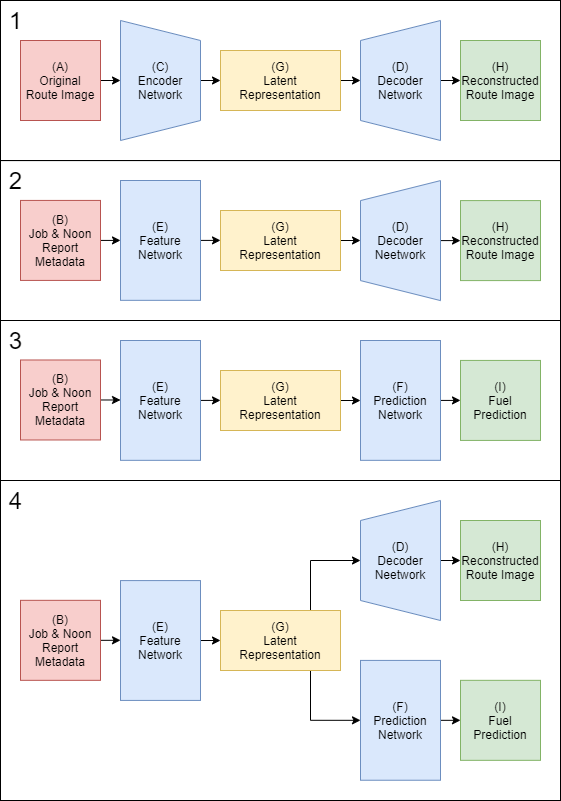

The diagram above was exported from draw.io. Its source (the exported page's mxGraphModel, read from the mxfile embedded in the PNG):
<mxGraphModel dx="1218" dy="1172" grid="1" gridSize="10" guides="1" tooltips="1" connect="1" arrows="1" fold="1" page="1" pageScale="1" pageWidth="850" pageHeight="1100" math="0" shadow="0">
  <root>
    <mxCell id="0" />
    <mxCell id="1" parent="0" />
    <mxCell id="UKy_9MbqLVuHlTLLobCk-67" value="&lt;font style=&quot;font-size: 24px&quot;&gt;&amp;nbsp;4&lt;/font&gt;" style="rounded=0;whiteSpace=wrap;html=1;align=left;verticalAlign=top;" vertex="1" parent="1">
      <mxGeometry x="40" y="520" width="560" height="320" as="geometry" />
    </mxCell>
    <mxCell id="UKy_9MbqLVuHlTLLobCk-66" value="&lt;font style=&quot;font-size: 24px&quot;&gt;&amp;nbsp;3&lt;/font&gt;" style="rounded=0;whiteSpace=wrap;html=1;align=left;verticalAlign=top;" vertex="1" parent="1">
      <mxGeometry x="40" y="360" width="560" height="160" as="geometry" />
    </mxCell>
    <mxCell id="UKy_9MbqLVuHlTLLobCk-65" value="&lt;font style=&quot;font-size: 24px&quot;&gt;&amp;nbsp;2&lt;/font&gt;" style="rounded=0;whiteSpace=wrap;html=1;align=left;verticalAlign=top;" vertex="1" parent="1">
      <mxGeometry x="40" y="200.09" width="560" height="159.91" as="geometry" />
    </mxCell>
    <mxCell id="UKy_9MbqLVuHlTLLobCk-64" value="&lt;font style=&quot;font-size: 24px&quot;&gt;&amp;nbsp;1&lt;/font&gt;" style="rounded=0;whiteSpace=wrap;html=1;align=left;verticalAlign=top;" vertex="1" parent="1">
      <mxGeometry x="40" y="40" width="560" height="160" as="geometry" />
    </mxCell>
    <mxCell id="UKy_9MbqLVuHlTLLobCk-12" style="edgeStyle=orthogonalEdgeStyle;rounded=0;orthogonalLoop=1;jettySize=auto;html=1;exitX=0.5;exitY=1;exitDx=0;exitDy=0;entryX=0;entryY=0.5;entryDx=0;entryDy=0;" edge="1" parent="1" source="UKy_9MbqLVuHlTLLobCk-2" target="UKy_9MbqLVuHlTLLobCk-11">
      <mxGeometry relative="1" as="geometry" />
    </mxCell>
    <mxCell id="UKy_9MbqLVuHlTLLobCk-2" value="(D)&lt;br&gt;Decoder Network" style="shape=trapezoid;perimeter=trapezoidPerimeter;whiteSpace=wrap;html=1;fixedSize=1;rotation=0;direction=north;fillColor=#dae8fc;strokeColor=#6c8ebf;" vertex="1" parent="1">
      <mxGeometry x="400" y="60" width="80" height="120" as="geometry" />
    </mxCell>
    <mxCell id="UKy_9MbqLVuHlTLLobCk-40" style="edgeStyle=orthogonalEdgeStyle;rounded=0;orthogonalLoop=1;jettySize=auto;html=1;exitX=1;exitY=0.5;exitDx=0;exitDy=0;entryX=0.5;entryY=0;entryDx=0;entryDy=0;" edge="1" parent="1" source="UKy_9MbqLVuHlTLLobCk-3" target="UKy_9MbqLVuHlTLLobCk-2">
      <mxGeometry relative="1" as="geometry" />
    </mxCell>
    <mxCell id="UKy_9MbqLVuHlTLLobCk-3" value="(G)&lt;br&gt;Latent Representation" style="rounded=0;whiteSpace=wrap;html=1;fillColor=#fff2cc;strokeColor=#d6b656;" vertex="1" parent="1">
      <mxGeometry x="260" y="90" width="120" height="60" as="geometry" />
    </mxCell>
    <mxCell id="UKy_9MbqLVuHlTLLobCk-8" style="edgeStyle=orthogonalEdgeStyle;rounded=0;orthogonalLoop=1;jettySize=auto;html=1;exitX=0.5;exitY=0;exitDx=0;exitDy=0;entryX=0;entryY=0.5;entryDx=0;entryDy=0;" edge="1" parent="1" source="UKy_9MbqLVuHlTLLobCk-4" target="UKy_9MbqLVuHlTLLobCk-3">
      <mxGeometry relative="1" as="geometry" />
    </mxCell>
    <mxCell id="UKy_9MbqLVuHlTLLobCk-4" value="(C)&lt;br&gt;Encoder Network" style="shape=trapezoid;perimeter=trapezoidPerimeter;whiteSpace=wrap;html=1;fixedSize=1;rotation=0;direction=south;fillColor=#dae8fc;strokeColor=#6c8ebf;" vertex="1" parent="1">
      <mxGeometry x="160" y="60" width="80" height="120" as="geometry" />
    </mxCell>
    <mxCell id="UKy_9MbqLVuHlTLLobCk-10" style="edgeStyle=orthogonalEdgeStyle;rounded=0;orthogonalLoop=1;jettySize=auto;html=1;exitX=1;exitY=0.5;exitDx=0;exitDy=0;entryX=0.5;entryY=1;entryDx=0;entryDy=0;" edge="1" parent="1" source="UKy_9MbqLVuHlTLLobCk-7" target="UKy_9MbqLVuHlTLLobCk-4">
      <mxGeometry relative="1" as="geometry" />
    </mxCell>
    <mxCell id="UKy_9MbqLVuHlTLLobCk-7" value="(A)&lt;br&gt;Original&lt;br&gt;Route Image" style="whiteSpace=wrap;html=1;aspect=fixed;fillColor=#f8cecc;strokeColor=#b85450;" vertex="1" parent="1">
      <mxGeometry x="60" y="80" width="80" height="80" as="geometry" />
    </mxCell>
    <mxCell id="UKy_9MbqLVuHlTLLobCk-11" value="(H)&lt;br&gt;Reconstructed Route Image" style="whiteSpace=wrap;html=1;aspect=fixed;fillColor=#d5e8d4;strokeColor=#82b366;" vertex="1" parent="1">
      <mxGeometry x="500" y="80" width="80" height="80" as="geometry" />
    </mxCell>
    <mxCell id="UKy_9MbqLVuHlTLLobCk-13" style="edgeStyle=orthogonalEdgeStyle;rounded=0;orthogonalLoop=1;jettySize=auto;html=1;exitX=0.5;exitY=1;exitDx=0;exitDy=0;entryX=0;entryY=0.5;entryDx=0;entryDy=0;" edge="1" parent="1" source="UKy_9MbqLVuHlTLLobCk-14" target="UKy_9MbqLVuHlTLLobCk-23">
      <mxGeometry relative="1" as="geometry" />
    </mxCell>
    <mxCell id="UKy_9MbqLVuHlTLLobCk-14" value="(D)&lt;br&gt;Decoder Neetwork" style="shape=trapezoid;perimeter=trapezoidPerimeter;whiteSpace=wrap;html=1;fixedSize=1;rotation=0;direction=north;fillColor=#dae8fc;strokeColor=#6c8ebf;" vertex="1" parent="1">
      <mxGeometry x="400" y="220.08999999999997" width="80" height="120" as="geometry" />
    </mxCell>
    <mxCell id="UKy_9MbqLVuHlTLLobCk-41" style="edgeStyle=orthogonalEdgeStyle;rounded=0;orthogonalLoop=1;jettySize=auto;html=1;exitX=1;exitY=0.5;exitDx=0;exitDy=0;entryX=0.5;entryY=0;entryDx=0;entryDy=0;" edge="1" parent="1" source="UKy_9MbqLVuHlTLLobCk-16" target="UKy_9MbqLVuHlTLLobCk-14">
      <mxGeometry relative="1" as="geometry" />
    </mxCell>
    <mxCell id="UKy_9MbqLVuHlTLLobCk-16" value="(G)&lt;br&gt;Latent Representation" style="rounded=0;whiteSpace=wrap;html=1;fillColor=#fff2cc;strokeColor=#d6b656;" vertex="1" parent="1">
      <mxGeometry x="260" y="250" width="120" height="60" as="geometry" />
    </mxCell>
    <mxCell id="UKy_9MbqLVuHlTLLobCk-27" style="edgeStyle=orthogonalEdgeStyle;rounded=0;orthogonalLoop=1;jettySize=auto;html=1;exitX=1;exitY=0.5;exitDx=0;exitDy=0;entryX=0;entryY=0.5;entryDx=0;entryDy=0;" edge="1" parent="1" source="UKy_9MbqLVuHlTLLobCk-20" target="UKy_9MbqLVuHlTLLobCk-25">
      <mxGeometry relative="1" as="geometry" />
    </mxCell>
    <mxCell id="UKy_9MbqLVuHlTLLobCk-20" value="(B)&lt;br&gt;Job &amp;amp; Noon Report&lt;br&gt;Metadata" style="whiteSpace=wrap;html=1;aspect=fixed;fillColor=#f8cecc;strokeColor=#b85450;" vertex="1" parent="1">
      <mxGeometry x="60" y="239.92000000000002" width="80" height="80" as="geometry" />
    </mxCell>
    <mxCell id="UKy_9MbqLVuHlTLLobCk-23" value="(H)&lt;br&gt;Reconstructed Route Image" style="whiteSpace=wrap;html=1;aspect=fixed;fillColor=#d5e8d4;strokeColor=#82b366;" vertex="1" parent="1">
      <mxGeometry x="500" y="240.08999999999997" width="80" height="80" as="geometry" />
    </mxCell>
    <mxCell id="UKy_9MbqLVuHlTLLobCk-26" style="edgeStyle=orthogonalEdgeStyle;rounded=0;orthogonalLoop=1;jettySize=auto;html=1;exitX=1;exitY=0.5;exitDx=0;exitDy=0;entryX=0;entryY=0.5;entryDx=0;entryDy=0;" edge="1" parent="1" source="UKy_9MbqLVuHlTLLobCk-25" target="UKy_9MbqLVuHlTLLobCk-16">
      <mxGeometry relative="1" as="geometry" />
    </mxCell>
    <mxCell id="UKy_9MbqLVuHlTLLobCk-25" value="(E)&lt;br&gt;Feature Network" style="rounded=0;whiteSpace=wrap;html=1;fillColor=#dae8fc;strokeColor=#6c8ebf;" vertex="1" parent="1">
      <mxGeometry x="160" y="220.00000000000006" width="80" height="119.83" as="geometry" />
    </mxCell>
    <mxCell id="UKy_9MbqLVuHlTLLobCk-38" style="edgeStyle=orthogonalEdgeStyle;rounded=0;orthogonalLoop=1;jettySize=auto;html=1;exitX=1;exitY=0.5;exitDx=0;exitDy=0;entryX=0;entryY=0.5;entryDx=0;entryDy=0;" edge="1" parent="1" source="UKy_9MbqLVuHlTLLobCk-31" target="UKy_9MbqLVuHlTLLobCk-37">
      <mxGeometry relative="1" as="geometry" />
    </mxCell>
    <mxCell id="UKy_9MbqLVuHlTLLobCk-31" value="(G)&lt;br&gt;Latent Representation" style="rounded=0;whiteSpace=wrap;html=1;fillColor=#fff2cc;strokeColor=#d6b656;" vertex="1" parent="1">
      <mxGeometry x="260" y="410" width="120" height="60" as="geometry" />
    </mxCell>
    <mxCell id="UKy_9MbqLVuHlTLLobCk-32" style="edgeStyle=orthogonalEdgeStyle;rounded=0;orthogonalLoop=1;jettySize=auto;html=1;exitX=1;exitY=0.5;exitDx=0;exitDy=0;entryX=0;entryY=0.5;entryDx=0;entryDy=0;" edge="1" parent="1" source="UKy_9MbqLVuHlTLLobCk-33" target="UKy_9MbqLVuHlTLLobCk-36">
      <mxGeometry relative="1" as="geometry" />
    </mxCell>
    <mxCell id="UKy_9MbqLVuHlTLLobCk-33" value="&lt;span&gt;(B)&lt;br&gt;Job &amp;amp; Noon&lt;br&gt;&lt;/span&gt;&lt;span&gt;Report&lt;/span&gt;&lt;br&gt;&lt;span&gt;Metadata&lt;/span&gt;" style="whiteSpace=wrap;html=1;aspect=fixed;fillColor=#f8cecc;strokeColor=#b85450;" vertex="1" parent="1">
      <mxGeometry x="60" y="399.4800000000001" width="80" height="80" as="geometry" />
    </mxCell>
    <mxCell id="UKy_9MbqLVuHlTLLobCk-34" value="(I)&lt;br&gt;Fuel Prediction" style="whiteSpace=wrap;html=1;aspect=fixed;fillColor=#d5e8d4;strokeColor=#82b366;" vertex="1" parent="1">
      <mxGeometry x="500" y="399.92" width="80" height="80" as="geometry" />
    </mxCell>
    <mxCell id="UKy_9MbqLVuHlTLLobCk-35" style="edgeStyle=orthogonalEdgeStyle;rounded=0;orthogonalLoop=1;jettySize=auto;html=1;exitX=1;exitY=0.5;exitDx=0;exitDy=0;entryX=0;entryY=0.5;entryDx=0;entryDy=0;" edge="1" parent="1" source="UKy_9MbqLVuHlTLLobCk-36" target="UKy_9MbqLVuHlTLLobCk-31">
      <mxGeometry relative="1" as="geometry" />
    </mxCell>
    <mxCell id="UKy_9MbqLVuHlTLLobCk-36" value="(E)&lt;br&gt;Feature Network" style="rounded=0;whiteSpace=wrap;html=1;fillColor=#dae8fc;strokeColor=#6c8ebf;" vertex="1" parent="1">
      <mxGeometry x="160" y="380.00000000000017" width="80" height="119.83" as="geometry" />
    </mxCell>
    <mxCell id="UKy_9MbqLVuHlTLLobCk-39" style="edgeStyle=orthogonalEdgeStyle;rounded=0;orthogonalLoop=1;jettySize=auto;html=1;exitX=1;exitY=0.5;exitDx=0;exitDy=0;entryX=0;entryY=0.5;entryDx=0;entryDy=0;" edge="1" parent="1" source="UKy_9MbqLVuHlTLLobCk-37" target="UKy_9MbqLVuHlTLLobCk-34">
      <mxGeometry relative="1" as="geometry" />
    </mxCell>
    <mxCell id="UKy_9MbqLVuHlTLLobCk-37" value="(F)&lt;br&gt;Prediction Network" style="rounded=0;whiteSpace=wrap;html=1;fillColor=#dae8fc;strokeColor=#6c8ebf;" vertex="1" parent="1">
      <mxGeometry x="400" y="380.00000000000017" width="80" height="119.83" as="geometry" />
    </mxCell>
    <mxCell id="UKy_9MbqLVuHlTLLobCk-42" style="edgeStyle=orthogonalEdgeStyle;rounded=0;orthogonalLoop=1;jettySize=auto;html=1;exitX=0.5;exitY=1;exitDx=0;exitDy=0;entryX=0;entryY=0.5;entryDx=0;entryDy=0;" edge="1" parent="1" source="UKy_9MbqLVuHlTLLobCk-43" target="UKy_9MbqLVuHlTLLobCk-48">
      <mxGeometry relative="1" as="geometry" />
    </mxCell>
    <mxCell id="UKy_9MbqLVuHlTLLobCk-43" value="(D)&lt;br&gt;Decoder Neetwork" style="shape=trapezoid;perimeter=trapezoidPerimeter;whiteSpace=wrap;html=1;fixedSize=1;rotation=0;direction=north;fillColor=#dae8fc;strokeColor=#6c8ebf;" vertex="1" parent="1">
      <mxGeometry x="400" y="540" width="80" height="120" as="geometry" />
    </mxCell>
    <mxCell id="UKy_9MbqLVuHlTLLobCk-68" style="edgeStyle=orthogonalEdgeStyle;rounded=0;orthogonalLoop=1;jettySize=auto;html=1;exitX=0.75;exitY=0;exitDx=0;exitDy=0;entryX=0.5;entryY=0;entryDx=0;entryDy=0;" edge="1" parent="1" source="UKy_9MbqLVuHlTLLobCk-45" target="UKy_9MbqLVuHlTLLobCk-43">
      <mxGeometry relative="1" as="geometry" />
    </mxCell>
    <mxCell id="UKy_9MbqLVuHlTLLobCk-69" style="edgeStyle=orthogonalEdgeStyle;rounded=0;orthogonalLoop=1;jettySize=auto;html=1;exitX=0.75;exitY=1;exitDx=0;exitDy=0;entryX=0;entryY=0.5;entryDx=0;entryDy=0;" edge="1" parent="1" source="UKy_9MbqLVuHlTLLobCk-45" target="UKy_9MbqLVuHlTLLobCk-59">
      <mxGeometry relative="1" as="geometry" />
    </mxCell>
    <mxCell id="UKy_9MbqLVuHlTLLobCk-45" value="(G)&lt;br&gt;Latent Representation" style="rounded=0;whiteSpace=wrap;html=1;fillColor=#fff2cc;strokeColor=#d6b656;" vertex="1" parent="1">
      <mxGeometry x="260" y="650" width="120" height="60" as="geometry" />
    </mxCell>
    <mxCell id="UKy_9MbqLVuHlTLLobCk-48" value="(H)&lt;br&gt;Reconstructed Route Image" style="whiteSpace=wrap;html=1;aspect=fixed;fillColor=#d5e8d4;strokeColor=#82b366;" vertex="1" parent="1">
      <mxGeometry x="500" y="560" width="80" height="80" as="geometry" />
    </mxCell>
    <mxCell id="UKy_9MbqLVuHlTLLobCk-49" style="edgeStyle=orthogonalEdgeStyle;rounded=0;orthogonalLoop=1;jettySize=auto;html=1;exitX=1;exitY=0.5;exitDx=0;exitDy=0;entryX=0;entryY=0.5;entryDx=0;entryDy=0;" edge="1" parent="1" source="UKy_9MbqLVuHlTLLobCk-50" target="UKy_9MbqLVuHlTLLobCk-45">
      <mxGeometry relative="1" as="geometry" />
    </mxCell>
    <mxCell id="UKy_9MbqLVuHlTLLobCk-50" value="(E)&lt;br&gt;Feature Network" style="rounded=0;whiteSpace=wrap;html=1;fillColor=#dae8fc;strokeColor=#6c8ebf;" vertex="1" parent="1">
      <mxGeometry x="160" y="620.09" width="80" height="119.83" as="geometry" />
    </mxCell>
    <mxCell id="UKy_9MbqLVuHlTLLobCk-55" value="(I)&lt;br&gt;Fuel Prediction" style="whiteSpace=wrap;html=1;aspect=fixed;fillColor=#d5e8d4;strokeColor=#82b366;" vertex="1" parent="1">
      <mxGeometry x="500" y="719.83" width="80" height="80" as="geometry" />
    </mxCell>
    <mxCell id="UKy_9MbqLVuHlTLLobCk-58" style="edgeStyle=orthogonalEdgeStyle;rounded=0;orthogonalLoop=1;jettySize=auto;html=1;exitX=1;exitY=0.5;exitDx=0;exitDy=0;entryX=0;entryY=0.5;entryDx=0;entryDy=0;" edge="1" parent="1" source="UKy_9MbqLVuHlTLLobCk-59" target="UKy_9MbqLVuHlTLLobCk-55">
      <mxGeometry relative="1" as="geometry" />
    </mxCell>
    <mxCell id="UKy_9MbqLVuHlTLLobCk-59" value="(F)&lt;br&gt;Prediction Network" style="rounded=0;whiteSpace=wrap;html=1;fillColor=#dae8fc;strokeColor=#6c8ebf;" vertex="1" parent="1">
      <mxGeometry x="400" y="699.9100000000001" width="80" height="119.83" as="geometry" />
    </mxCell>
    <mxCell id="UKy_9MbqLVuHlTLLobCk-63" style="edgeStyle=orthogonalEdgeStyle;rounded=0;orthogonalLoop=1;jettySize=auto;html=1;exitX=1;exitY=0.5;exitDx=0;exitDy=0;entryX=0;entryY=0.5;entryDx=0;entryDy=0;" edge="1" parent="1" source="UKy_9MbqLVuHlTLLobCk-62" target="UKy_9MbqLVuHlTLLobCk-50">
      <mxGeometry relative="1" as="geometry" />
    </mxCell>
    <mxCell id="UKy_9MbqLVuHlTLLobCk-62" value="&lt;span&gt;(B)&lt;br&gt;Job &amp;amp; Noon&lt;br&gt;&lt;/span&gt;&lt;span&gt;Report&lt;/span&gt;&lt;br&gt;&lt;span&gt;Metadata&lt;/span&gt;" style="whiteSpace=wrap;html=1;aspect=fixed;fillColor=#f8cecc;strokeColor=#b85450;" vertex="1" parent="1">
      <mxGeometry x="60" y="639.8300000000002" width="80" height="80" as="geometry" />
    </mxCell>
  </root>
</mxGraphModel>